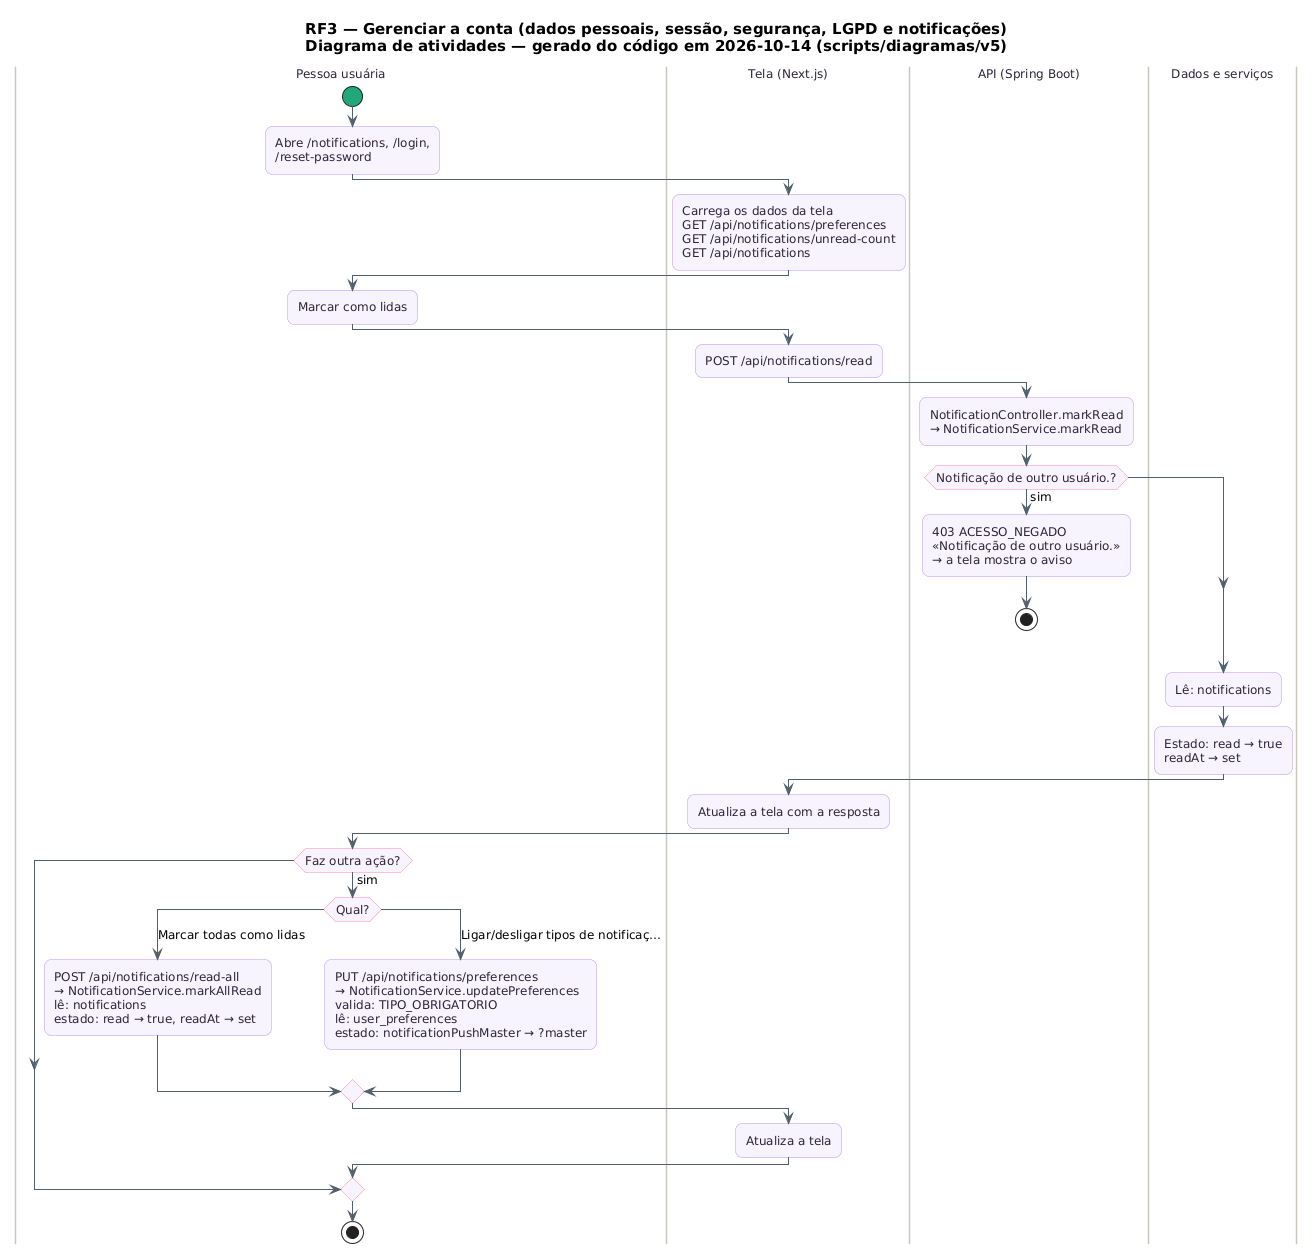

The diagram above was rendered by PlantUML. Its source (embedded in the PNG):
@startuml RF3_Atividades_Notificacoes
skinparam backgroundColor #FFFFFF
skinparam shadowing false
skinparam defaultFontName "DejaVu Sans"
skinparam defaultFontSize 12
skinparam titleFontSize 15
skinparam roundcorner 14
skinparam ArrowColor #52606D
skinparam note {
  BackgroundColor #FFFDEB
  BorderColor #D8CE78
  FontColor #554F24
}
skinparam activity {
  BackgroundColor #F8F4FF
  BorderColor #B695F5
  FontColor #2D2438
  DiamondBackgroundColor #FFF5F8
  DiamondBorderColor #F08DB1
  StartColor #20A77A
  EndColor #4B5563
}
skinparam swimlane {
  BorderColor #CBC6BE
  TitleFontColor #2D2438
}
title RF3 — Gerenciar a conta (dados pessoais, sessão, segurança, LGPD e notificações)\nDiagrama de atividades — gerado do código em 2026-10-14 (scripts/diagramas/v5)

|Pessoa usuária|
start
:Abre /notifications, /login,\n/reset-password;
|Tela (Next.js)|
:Carrega os dados da tela\nGET /api/notifications/preferences\nGET /api/notifications/unread-count\nGET /api/notifications;
|Pessoa usuária|
:Marcar como lidas;
|Tela (Next.js)|
:POST /api/notifications/read;
|API (Spring Boot)|
:NotificationController.markRead\n→ NotificationService.markRead;
if (Notificação de outro usuário.?) then (sim)
  :403 ACESSO_NEGADO\n«Notificação de outro usuário.»\n→ a tela mostra o aviso;
  stop
endif
|Dados e serviços|
:Lê: notifications;
:Estado: read → true\nreadAt → set;
|Tela (Next.js)|
:Atualiza a tela com a resposta;
|Pessoa usuária|
if (Faz outra ação?) then (sim)
  switch (Qual?)
  case (Marcar todas como lidas)
    :POST /api/notifications/read-all\n→ NotificationService.markAllRead\nlê: notifications\nestado: read → true, readAt → set;
  case (Ligar/desligar tipos de notificaç…)
    :PUT /api/notifications/preferences\n→ NotificationService.updatePreferences\nvalida: TIPO_OBRIGATORIO\nlê: user_preferences\nestado: notificationPushMaster → ?master;
  endswitch
  |Tela (Next.js)|
  :Atualiza a tela;
endif
|Pessoa usuária|
stop
@enduml